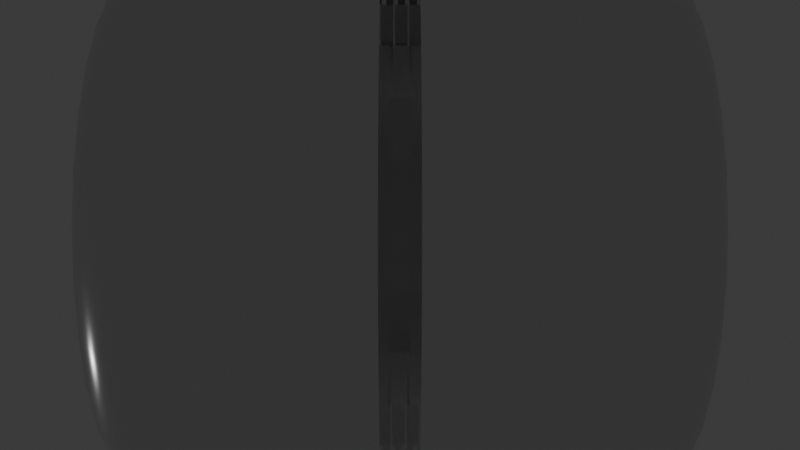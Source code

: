 # Source: enemy_bigcylinder.blend  (saved by Blender 4.0.36; exported with 4.5.12 LTS)
import bpy
from mathutils import Matrix  # noqa: F401  (used for matrix-valued properties, if any)

bpy.ops.wm.read_factory_settings(use_empty=True)
scene = bpy.context.scene
scene.name = 'Scene'

# ---- collections
col_collection = bpy.data.collections.new('Collection'); scene.collection.children.link(col_collection)

# ---- materials (node trees are filled in below, after node groups)
mat_metal = bpy.data.materials.new('Metal')
mat_metal.use_transparent_shadow = False

# ---- material node trees
mat_metal.use_nodes = True; mat_metal.node_tree.nodes.clear()
_N = mat_metal.node_tree.nodes; _L = mat_metal.node_tree.links
n0 = _N.new('ShaderNodeBsdfPrincipled'); n0.name = 'Principled BSDF'; n0.location = (10, 300)
n0.inputs[1].default_value = 1.0
n0.inputs[2].default_value = 0.248
n0.inputs[3].default_value = 1.45
n1 = _N.new('ShaderNodeOutputMaterial'); n1.name = 'Material Output'; n1.location = (300, 300)
_L.new(n0.outputs[0], n1.inputs[0])
n1.is_active_output = True

# ---- world
world_world = bpy.data.worlds.new('World'); scene.world = world_world
world_world.use_nodes = True; world_world.node_tree.nodes.clear()
_N = world_world.node_tree.nodes; _L = world_world.node_tree.links
n0 = _N.new('ShaderNodeOutputWorld'); n0.name = 'World Output'; n0.location = (300, 300)
n1 = _N.new('ShaderNodeBackground'); n1.name = 'Background'; n1.location = (10, 300)
n1.inputs[0].default_value = (0.05088, 0.05088, 0.05088, 1.0)
_L.new(n1.outputs[0], n0.inputs[0])
n0.is_active_output = True
world_world.color = (0.05088, 0.05088, 0.05088)
world_world.use_sun_shadow = False
world_world.sun_shadow_jitter_overblur = 0.0

# ---- cameras
cam_camera = bpy.data.cameras.new('Camera')
cam_camera.clip_end = 100.0
cam_camera.ortho_scale = 7.314

# ---- lights
light_light = bpy.data.lights.new('Light', 'POINT')
light_light.transmission_factor = 0.0
light_light.use_soft_falloff = False
light_light.energy = 1000.0
light_light.shadow_soft_size = 0.1
light_light.shadow_maximum_resolution = 0.006
light_light.use_absolute_resolution = True

# ---- meshes
me_cylinder = bpy.data.meshes.new('Cylinder')
me_cylinder.from_pydata([(-0.3827, 0.9239, -0.06537), (-0.5556, 0.8315, -0.06537), (-0.7071, 0.7071, -0.06537), (-0.8315, 0.5556, -0.06537), (-0.9239, 0.3827, -0.06537), (-0.9808, 0.1951, -0.06537), (-1.0, 0.0, -0.06537), (-0.9808, -0.1951, -0.06537), (-0.9239, -0.3827, -0.06537), (-0.8315, -0.5556, -0.06537), (-0.7071, -0.7071, -0.06537), (-0.5556, -0.8315, -0.06537), (-0.3827, -0.9239, -0.06537), (-0.1951, -0.9808, -0.06537), (0.0, -1.0, -0.06537), (0.1951, -0.9808, -0.06537), (0.3827, -0.9239, -0.06537), (0.5556, -0.8315, -0.06537), (0.7071, -0.7071, -0.06537), (0.8315, -0.5556, -0.06537), (0.9239, -0.3827, -0.06537), (0.9808, -0.1951, -0.06537), (1.0, 0.0, -0.06537), (0.9808, 0.1951, -0.06537), (0.9239, 0.3827, -0.06537), (0.8315, 0.5556, -0.06537), (0.7071, 0.7071, -0.06537), (0.5556, 0.8315, -0.06537), (0.3827, 0.9239, -0.06537), (-0.1951, 0.9808, -0.06537), (0.1951, 0.9808, -0.06537), (0.0, 1.0, -0.06537), (1.863e-09, 0.8686, 1.0), (0.0, 1.0, 0.8693), (1.513e-09, 0.8943, 0.9975), (1.164e-09, 0.9189, 0.99), (9.313e-10, 0.9416, 0.978), (4.657e-10, 0.9615, 0.9617), (2.328e-10, 0.9779, 0.9419), (2.328e-10, 0.99, 0.9193), (0.0, 0.9975, 0.8948), (0.1695, 0.8519, 1.0), (0.1951, 0.9808, 0.8693), (0.1745, 0.8771, 0.9975), (0.1793, 0.9013, 0.99), (0.1837, 0.9235, 0.978), (0.1876, 0.943, 0.9617), (0.1908, 0.9591, 0.9419), (0.1931, 0.971, 0.9193), (0.1946, 0.9783, 0.8948), (0.3324, 0.8025, 1.0), (0.3827, 0.9239, 0.8693), (0.3422, 0.8262, 0.9975), (0.3517, 0.849, 0.99), (0.3603, 0.8699, 0.978), (0.368, 0.8883, 0.9617), (0.3742, 0.9034, 0.9419), (0.3789, 0.9146, 0.9193), (0.3817, 0.9215, 0.8948), (0.4826, 0.7222, 1.0), (0.5556, 0.8315, 0.8693), (0.4968, 0.7436, 0.9975), (0.5105, 0.764, 0.99), (0.5231, 0.7829, 0.978), (0.5342, 0.7995, 0.9617), (0.5433, 0.8131, 0.9419), (0.55, 0.8232, 0.9193), (0.5542, 0.8294, 0.8948), (0.6142, 0.6142, 1.0), (0.7071, 0.7071, 0.8693), (0.6323, 0.6323, 0.9975), (0.6498, 0.6498, 0.99), (0.6658, 0.6658, 0.978), (0.6799, 0.6799, 0.9617), (0.6915, 0.6915, 0.9419), (0.7, 0.7, 0.9193), (0.7053, 0.7053, 0.8948), (0.7222, 0.4826, 1.0), (0.8315, 0.5556, 0.8693), (0.7436, 0.4968, 0.9975), (0.764, 0.5105, 0.99), (0.7829, 0.5231, 0.978), (0.7995, 0.5342, 0.9617), (0.8131, 0.5433, 0.9419), (0.8232, 0.55, 0.9193), (0.8294, 0.5542, 0.8948), (0.8025, 0.3324, 1.0), (0.9239, 0.3827, 0.8693), (0.8262, 0.3422, 0.9975), (0.849, 0.3517, 0.99), (0.8699, 0.3603, 0.978), (0.8883, 0.368, 0.9617), (0.9034, 0.3742, 0.9419), (0.9146, 0.3789, 0.9193), (0.9215, 0.3817, 0.8948), (0.8519, 0.1695, 1.0), (0.9808, 0.1951, 0.8693), (0.8771, 0.1745, 0.9975), (0.9013, 0.1793, 0.99), (0.9235, 0.1837, 0.978), (0.943, 0.1876, 0.9617), (0.9591, 0.1908, 0.9419), (0.971, 0.1931, 0.9193), (0.9783, 0.1946, 0.8948), (0.8686, -1.863e-09, 1.0), (1.0, 0.0, 0.8693), (0.8943, -1.513e-09, 0.9975), (0.9189, -1.164e-09, 0.99), (0.9416, -9.313e-10, 0.978), (0.9615, -4.657e-10, 0.9617), (0.9779, -2.328e-10, 0.9419), (0.99, -2.328e-10, 0.9193), (0.9975, 0.0, 0.8948), (0.8519, -0.1695, 1.0), (0.9808, -0.1951, 0.8693), (0.8771, -0.1745, 0.9975), (0.9013, -0.1793, 0.99), (0.9235, -0.1837, 0.978), (0.943, -0.1876, 0.9617), (0.9591, -0.1908, 0.9419), (0.971, -0.1931, 0.9193), (0.9783, -0.1946, 0.8948), (0.8025, -0.3324, 1.0), (0.9239, -0.3827, 0.8693), (0.8262, -0.3422, 0.9975), (0.849, -0.3517, 0.99), (0.8699, -0.3603, 0.978), (0.8883, -0.368, 0.9617), (0.9034, -0.3742, 0.9419), (0.9146, -0.3789, 0.9193), (0.9215, -0.3817, 0.8948), (0.7222, -0.4826, 1.0), (0.8315, -0.5556, 0.8693), (0.7436, -0.4968, 0.9975), (0.764, -0.5105, 0.99), (0.7829, -0.5231, 0.978), (0.7995, -0.5342, 0.9617), (0.8131, -0.5433, 0.9419), (0.8232, -0.55, 0.9193), (0.8294, -0.5542, 0.8948), (0.6142, -0.6142, 1.0), (0.7071, -0.7071, 0.8693), (0.6323, -0.6323, 0.9975), (0.6498, -0.6498, 0.99), (0.6658, -0.6658, 0.978), (0.6799, -0.6799, 0.9617), (0.6915, -0.6915, 0.9419), (0.7, -0.7, 0.9193), (0.7053, -0.7053, 0.8948), (0.4826, -0.7222, 1.0), (0.5556, -0.8315, 0.8693), (0.4968, -0.7436, 0.9975), (0.5105, -0.764, 0.99), (0.5231, -0.7829, 0.978), (0.5342, -0.7995, 0.9617), (0.5433, -0.8131, 0.9419), (0.55, -0.8232, 0.9193), (0.5542, -0.8294, 0.8948), (0.3324, -0.8025, 1.0), (0.3827, -0.9239, 0.8693), (0.3422, -0.8262, 0.9975), (0.3517, -0.849, 0.99), (0.3603, -0.8699, 0.978), (0.368, -0.8883, 0.9617), (0.3742, -0.9034, 0.9419), (0.3789, -0.9146, 0.9193), (0.3817, -0.9215, 0.8948), (0.1695, -0.8519, 1.0), (0.1951, -0.9808, 0.8693), (0.1745, -0.8771, 0.9975), (0.1793, -0.9013, 0.99), (0.1837, -0.9235, 0.978), (0.1876, -0.943, 0.9617), (0.1908, -0.9591, 0.9419), (0.1931, -0.971, 0.9193), (0.1946, -0.9783, 0.8948), (-1.863e-09, -0.8686, 1.0), (0.0, -1.0, 0.8693), (-1.513e-09, -0.8943, 0.9975), (-1.164e-09, -0.9189, 0.99), (-9.313e-10, -0.9416, 0.978), (-4.657e-10, -0.9615, 0.9617), (-2.328e-10, -0.9779, 0.9419), (-2.328e-10, -0.99, 0.9193), (0.0, -0.9975, 0.8948), (-0.1695, -0.8519, 1.0), (-0.1951, -0.9808, 0.8693), (-0.1745, -0.8771, 0.9975), (-0.1793, -0.9013, 0.99), (-0.1837, -0.9235, 0.978), (-0.1876, -0.943, 0.9617), (-0.1908, -0.9591, 0.9419), (-0.1931, -0.971, 0.9193), (-0.1946, -0.9783, 0.8948), (-0.3324, -0.8025, 1.0), (-0.3827, -0.9239, 0.8693), (-0.3422, -0.8262, 0.9975), (-0.3517, -0.849, 0.99), (-0.3603, -0.8699, 0.978), (-0.368, -0.8883, 0.9617), (-0.3742, -0.9034, 0.9419), (-0.3789, -0.9146, 0.9193), (-0.3817, -0.9215, 0.8948), (-0.4826, -0.7222, 1.0), (-0.5556, -0.8315, 0.8693), (-0.4968, -0.7436, 0.9975), (-0.5105, -0.764, 0.99), (-0.5231, -0.7829, 0.978), (-0.5342, -0.7995, 0.9617), (-0.5433, -0.8131, 0.9419), (-0.55, -0.8232, 0.9193), (-0.5542, -0.8294, 0.8948), (-0.6142, -0.6142, 1.0), (-0.7071, -0.7071, 0.8693), (-0.6323, -0.6323, 0.9975), (-0.6498, -0.6498, 0.99), (-0.6658, -0.6658, 0.978), (-0.6799, -0.6799, 0.9617), (-0.6915, -0.6915, 0.9419), (-0.7, -0.7, 0.9193), (-0.7053, -0.7053, 0.8948), (-0.7222, -0.4826, 1.0), (-0.8315, -0.5556, 0.8693), (-0.7436, -0.4968, 0.9975), (-0.764, -0.5105, 0.99), (-0.7829, -0.5231, 0.978), (-0.7995, -0.5342, 0.9617), (-0.8131, -0.5433, 0.9419), (-0.8232, -0.55, 0.9193), (-0.8294, -0.5542, 0.8948), (-0.8025, -0.3324, 1.0), (-0.9239, -0.3827, 0.8693), (-0.8262, -0.3422, 0.9975), (-0.849, -0.3517, 0.99), (-0.8699, -0.3603, 0.978), (-0.8883, -0.368, 0.9617), (-0.9034, -0.3742, 0.9419), (-0.9146, -0.3789, 0.9193), (-0.9215, -0.3817, 0.8948), (-0.8519, -0.1695, 1.0), (-0.9808, -0.1951, 0.8693), (-0.8771, -0.1745, 0.9975), (-0.9013, -0.1793, 0.99), (-0.9235, -0.1837, 0.978), (-0.943, -0.1876, 0.9617), (-0.9591, -0.1908, 0.9419), (-0.971, -0.1931, 0.9193), (-0.9783, -0.1946, 0.8948), (-0.8686, 1.863e-09, 1.0), (-1.0, 0.0, 0.8693), (-0.8943, 1.513e-09, 0.9975), (-0.9189, 1.164e-09, 0.99), (-0.9416, 9.313e-10, 0.978), (-0.9615, 4.657e-10, 0.9617), (-0.9779, 2.328e-10, 0.9419), (-0.99, 2.328e-10, 0.9193), (-0.9975, 0.0, 0.8948), (-0.8519, 0.1695, 1.0), (-0.9808, 0.1951, 0.8693), (-0.8771, 0.1745, 0.9975), (-0.9013, 0.1793, 0.99), (-0.9235, 0.1837, 0.978), (-0.943, 0.1876, 0.9617), (-0.9591, 0.1908, 0.9419), (-0.971, 0.1931, 0.9193), (-0.9783, 0.1946, 0.8948), (-0.8025, 0.3324, 1.0), (-0.9239, 0.3827, 0.8693), (-0.8262, 0.3422, 0.9975), (-0.849, 0.3517, 0.99), (-0.8699, 0.3603, 0.978), (-0.8883, 0.368, 0.9617), (-0.9034, 0.3742, 0.9419), (-0.9146, 0.3789, 0.9193), (-0.9215, 0.3817, 0.8948), (-0.7222, 0.4826, 1.0), (-0.8315, 0.5556, 0.8693), (-0.7436, 0.4968, 0.9975), (-0.764, 0.5105, 0.99), (-0.7829, 0.5231, 0.978), (-0.7995, 0.5342, 0.9617), (-0.8131, 0.5433, 0.9419), (-0.8232, 0.55, 0.9193), (-0.8294, 0.5542, 0.8948), (-0.6142, 0.6142, 1.0), (-0.7071, 0.7071, 0.8693), (-0.6323, 0.6323, 0.9975), (-0.6498, 0.6498, 0.99), (-0.6658, 0.6658, 0.978), (-0.6799, 0.6799, 0.9617), (-0.6915, 0.6915, 0.9419), (-0.7, 0.7, 0.9193), (-0.7053, 0.7053, 0.8948), (-0.4826, 0.7222, 1.0), (-0.5556, 0.8315, 0.8693), (-0.4968, 0.7436, 0.9975), (-0.5105, 0.764, 0.99), (-0.5231, 0.7829, 0.978), (-0.5342, 0.7995, 0.9617), (-0.5433, 0.8131, 0.9419), (-0.55, 0.8232, 0.9193), (-0.5542, 0.8294, 0.8948), (-0.3324, 0.8025, 1.0), (-0.3827, 0.9239, 0.8693), (-0.3422, 0.8262, 0.9975), (-0.3517, 0.849, 0.99), (-0.3603, 0.8699, 0.978), (-0.368, 0.8883, 0.9617), (-0.3742, 0.9034, 0.9419), (-0.3789, 0.9146, 0.9193), (-0.3817, 0.9215, 0.8948), (-0.1695, 0.8519, 1.0), (-0.1951, 0.9808, 0.8693), (-0.1745, 0.8771, 0.9975), (-0.1793, 0.9013, 0.99), (-0.1837, 0.9235, 0.978), (-0.1876, 0.943, 0.9617), (-0.1908, 0.9591, 0.9419), (-0.1931, 0.971, 0.9193), (-0.1946, 0.9783, 0.8948), (-0.3827, 0.9239, 0.8538), (-0.5556, 0.8315, 0.8538), (-0.7071, 0.7071, 0.8538), (-0.8315, 0.5556, 0.8538), (-0.9239, 0.3827, 0.8538), (-0.9808, 0.1951, 0.8538), (-1.0, 0.0, 0.8538), (-0.9808, -0.1951, 0.8538), (-0.9239, -0.3827, 0.8538), (-0.8315, -0.5556, 0.8538), (-0.7071, -0.7071, 0.8538), (-0.5556, -0.8315, 0.8538), (-0.3827, -0.9239, 0.8538), (-0.1951, -0.9808, 0.8538), (0.0, -1.0, 0.8538), (0.1951, -0.9808, 0.8538), (0.3827, -0.9239, 0.8538), (0.5556, -0.8315, 0.8538), (0.7071, -0.7071, 0.8538), (0.8315, -0.5556, 0.8538), (0.9239, -0.3827, 0.8538), (0.9808, -0.1951, 0.8538), (1.0, 0.0, 0.8538), (0.9808, 0.1951, 0.8538), (0.9239, 0.3827, 0.8538), (0.8315, 0.5556, 0.8538), (0.7071, 0.7071, 0.8538), (0.5556, 0.8315, 0.8538), (0.3827, 0.9239, 0.8538), (0.1951, 0.9808, 0.8538), (0.0, 1.0, 0.8538), (-0.1951, 0.9808, 0.8538)], [], [(351, 312, 33, 350), (348, 51, 60, 347), (347, 60, 69, 346), (346, 69, 78, 345), (345, 78, 87, 344), (344, 87, 96, 343), (343, 96, 105, 342), (342, 105, 114, 341), (341, 114, 123, 340), (340, 123, 132, 339), (339, 132, 141, 338), (338, 141, 150, 337), (337, 150, 159, 336), (336, 159, 168, 335), (335, 168, 177, 334), (334, 177, 186, 333), (333, 186, 195, 332), (332, 195, 204, 331), (331, 204, 213, 330), (330, 213, 222, 329), (329, 222, 231, 328), (328, 231, 240, 327), (327, 240, 249, 326), (326, 249, 258, 325), (325, 258, 267, 324), (324, 267, 276, 323), (323, 276, 285, 322), (322, 285, 294, 321), (321, 294, 303, 320), (320, 303, 312, 351), (350, 33, 42, 349), (349, 42, 51, 348), (42, 33, 40, 49), (49, 40, 39, 48), (48, 39, 38, 47), (47, 38, 37, 46), (46, 37, 36, 45), (45, 36, 35, 44), (44, 35, 34, 43), (43, 34, 32, 41), (51, 42, 49, 58), (58, 49, 48, 57), (57, 48, 47, 56), (56, 47, 46, 55), (55, 46, 45, 54), (54, 45, 44, 53), (53, 44, 43, 52), (52, 43, 41, 50), (60, 51, 58, 67), (67, 58, 57, 66), (66, 57, 56, 65), (65, 56, 55, 64), (64, 55, 54, 63), (63, 54, 53, 62), (62, 53, 52, 61), (61, 52, 50, 59), (69, 60, 67, 76), (76, 67, 66, 75), (75, 66, 65, 74), (74, 65, 64, 73), (73, 64, 63, 72), (72, 63, 62, 71), (71, 62, 61, 70), (70, 61, 59, 68), (78, 69, 76, 85), (85, 76, 75, 84), (84, 75, 74, 83), (83, 74, 73, 82), (82, 73, 72, 81), (81, 72, 71, 80), (80, 71, 70, 79), (79, 70, 68, 77), (87, 78, 85, 94), (94, 85, 84, 93), (93, 84, 83, 92), (92, 83, 82, 91), (91, 82, 81, 90), (90, 81, 80, 89), (89, 80, 79, 88), (88, 79, 77, 86), (96, 87, 94, 103), (103, 94, 93, 102), (102, 93, 92, 101), (101, 92, 91, 100), (100, 91, 90, 99), (99, 90, 89, 98), (98, 89, 88, 97), (97, 88, 86, 95), (105, 96, 103, 112), (112, 103, 102, 111), (111, 102, 101, 110), (110, 101, 100, 109), (109, 100, 99, 108), (108, 99, 98, 107), (107, 98, 97, 106), (106, 97, 95, 104), (114, 105, 112, 121), (121, 112, 111, 120), (120, 111, 110, 119), (119, 110, 109, 118), (118, 109, 108, 117), (117, 108, 107, 116), (116, 107, 106, 115), (115, 106, 104, 113), (123, 114, 121, 130), (130, 121, 120, 129), (129, 120, 119, 128), (128, 119, 118, 127), (127, 118, 117, 126), (126, 117, 116, 125), (125, 116, 115, 124), (124, 115, 113, 122), (132, 123, 130, 139), (139, 130, 129, 138), (138, 129, 128, 137), (137, 128, 127, 136), (136, 127, 126, 135), (135, 126, 125, 134), (134, 125, 124, 133), (133, 124, 122, 131), (141, 132, 139, 148), (148, 139, 138, 147), (147, 138, 137, 146), (146, 137, 136, 145), (145, 136, 135, 144), (144, 135, 134, 143), (143, 134, 133, 142), (142, 133, 131, 140), (150, 141, 148, 157), (157, 148, 147, 156), (156, 147, 146, 155), (155, 146, 145, 154), (154, 145, 144, 153), (153, 144, 143, 152), (152, 143, 142, 151), (151, 142, 140, 149), (159, 150, 157, 166), (166, 157, 156, 165), (165, 156, 155, 164), (164, 155, 154, 163), (163, 154, 153, 162), (162, 153, 152, 161), (161, 152, 151, 160), (160, 151, 149, 158), (168, 159, 166, 175), (175, 166, 165, 174), (174, 165, 164, 173), (173, 164, 163, 172), (172, 163, 162, 171), (171, 162, 161, 170), (170, 161, 160, 169), (169, 160, 158, 167), (177, 168, 175, 184), (184, 175, 174, 183), (183, 174, 173, 182), (182, 173, 172, 181), (181, 172, 171, 180), (180, 171, 170, 179), (179, 170, 169, 178), (178, 169, 167, 176), (186, 177, 184, 193), (193, 184, 183, 192), (192, 183, 182, 191), (191, 182, 181, 190), (190, 181, 180, 189), (189, 180, 179, 188), (188, 179, 178, 187), (187, 178, 176, 185), (195, 186, 193, 202), (202, 193, 192, 201), (201, 192, 191, 200), (200, 191, 190, 199), (199, 190, 189, 198), (198, 189, 188, 197), (197, 188, 187, 196), (196, 187, 185, 194), (204, 195, 202, 211), (211, 202, 201, 210), (210, 201, 200, 209), (209, 200, 199, 208), (208, 199, 198, 207), (207, 198, 197, 206), (206, 197, 196, 205), (205, 196, 194, 203), (213, 204, 211, 220), (220, 211, 210, 219), (219, 210, 209, 218), (218, 209, 208, 217), (217, 208, 207, 216), (216, 207, 206, 215), (215, 206, 205, 214), (214, 205, 203, 212), (222, 213, 220, 229), (229, 220, 219, 228), (228, 219, 218, 227), (227, 218, 217, 226), (226, 217, 216, 225), (225, 216, 215, 224), (224, 215, 214, 223), (223, 214, 212, 221), (231, 222, 229, 238), (238, 229, 228, 237), (237, 228, 227, 236), (236, 227, 226, 235), (235, 226, 225, 234), (234, 225, 224, 233), (233, 224, 223, 232), (232, 223, 221, 230), (240, 231, 238, 247), (247, 238, 237, 246), (246, 237, 236, 245), (245, 236, 235, 244), (244, 235, 234, 243), (243, 234, 233, 242), (242, 233, 232, 241), (241, 232, 230, 239), (249, 240, 247, 256), (256, 247, 246, 255), (255, 246, 245, 254), (254, 245, 244, 253), (253, 244, 243, 252), (252, 243, 242, 251), (251, 242, 241, 250), (250, 241, 239, 248), (258, 249, 256, 265), (265, 256, 255, 264), (264, 255, 254, 263), (263, 254, 253, 262), (262, 253, 252, 261), (261, 252, 251, 260), (260, 251, 250, 259), (259, 250, 248, 257), (267, 258, 265, 274), (274, 265, 264, 273), (273, 264, 263, 272), (272, 263, 262, 271), (271, 262, 261, 270), (270, 261, 260, 269), (269, 260, 259, 268), (268, 259, 257, 266), (276, 267, 274, 283), (283, 274, 273, 282), (282, 273, 272, 281), (281, 272, 271, 280), (280, 271, 270, 279), (279, 270, 269, 278), (278, 269, 268, 277), (277, 268, 266, 275), (285, 276, 283, 292), (292, 283, 282, 291), (291, 282, 281, 290), (290, 281, 280, 289), (289, 280, 279, 288), (288, 279, 278, 287), (287, 278, 277, 286), (286, 277, 275, 284), (294, 285, 292, 301), (301, 292, 291, 300), (300, 291, 290, 299), (299, 290, 289, 298), (298, 289, 288, 297), (297, 288, 287, 296), (296, 287, 286, 295), (295, 286, 284, 293), (303, 294, 301, 310), (310, 301, 300, 309), (309, 300, 299, 308), (308, 299, 298, 307), (307, 298, 297, 306), (306, 297, 296, 305), (305, 296, 295, 304), (304, 295, 293, 302), (312, 303, 310, 319), (319, 310, 309, 318), (318, 309, 308, 317), (317, 308, 307, 316), (316, 307, 306, 315), (315, 306, 305, 314), (314, 305, 304, 313), (313, 304, 302, 311), (33, 312, 319, 40), (40, 319, 318, 39), (39, 318, 317, 38), (38, 317, 316, 37), (37, 316, 315, 36), (36, 315, 314, 35), (35, 314, 313, 34), (34, 313, 311, 32), (41, 32, 311, 302, 293, 284, 275, 266, 257, 248, 239, 230, 221, 212, 203, 194, 185, 176, 167, 158, 149, 140, 131, 122, 113, 104, 95, 86, 77, 68, 59, 50), (30, 349, 348, 28), (31, 350, 349, 30), (0, 320, 351, 29), (1, 321, 320, 0), (2, 322, 321, 1), (3, 323, 322, 2), (4, 324, 323, 3), (5, 325, 324, 4), (6, 326, 325, 5), (7, 327, 326, 6), (8, 328, 327, 7), (9, 329, 328, 8), (10, 330, 329, 9), (11, 331, 330, 10), (12, 332, 331, 11), (13, 333, 332, 12), (14, 334, 333, 13), (15, 335, 334, 14), (16, 336, 335, 15), (17, 337, 336, 16), (18, 338, 337, 17), (19, 339, 338, 18), (20, 340, 339, 19), (21, 341, 340, 20), (22, 342, 341, 21), (23, 343, 342, 22), (24, 344, 343, 23), (25, 345, 344, 24), (26, 346, 345, 25), (27, 347, 346, 26), (28, 348, 347, 27), (29, 351, 350, 31)])
me_cylinder.polygons.foreach_set('use_smooth', [True] * 321)
_uv = me_cylinder.uv_layers.new(name='UVMap')
_uv.uv.foreach_set('vector', [0.03125, 0.9635, 0.03125, 0.9673, 0.0, 0.9673, 0.0, 0.9635, 0.9375, 0.9635, 0.9375, 0.9673, 0.9062, 0.9673, 0.9062, 0.9635, 0.9062, 0.9635, 0.9062, 0.9673, 0.875, 0.9673, 0.875, 0.9635, 0.875, 0.9635, 0.875, 0.9673, 0.8438, 0.9673, 0.8438, 0.9635, 0.8438, 0.9635, 0.8438, 0.9673, 0.8125, 0.9673, 0.8125, 0.9635, 0.8125, 0.9635, 0.8125, 0.9673, 0.7812, 0.9673, 0.7812, 0.9635, 0.7812, 0.9635, 0.7812, 0.9673, 0.75, 0.9673, 0.75, 0.9635, 0.75, 0.9635, 0.75, 0.9673, 0.7188, 0.9673, 0.7188, 0.9635, 0.7188, 0.9635, 0.7188, 0.9673, 0.6875, 0.9673, 0.6875, 0.9635, 0.6875, 0.9635, 0.6875, 0.9673, 0.6562, 0.9673, 0.6562, 0.9635, 0.6562, 0.9635, 0.6562, 0.9673, 0.625, 0.9673, 0.625, 0.9635, 0.625, 0.9635, 0.625, 0.9673, 0.5938, 0.9673, 0.5938, 0.9635, 0.5938, 0.9635, 0.5938, 0.9673, 0.5625, 0.9673, 0.5625, 0.9635, 0.5625, 0.9635, 0.5625, 0.9673, 0.5312, 0.9673, 0.5312, 0.9635, 0.5312, 0.9635, 0.5312, 0.9673, 0.5, 0.9673, 0.5, 0.9635, 0.5, 0.9635, 0.5, 0.9673, 0.4688, 0.9673, 0.4688, 0.9635, 0.4688, 0.9635, 0.4688, 0.9673, 0.4375, 0.9673, 0.4375, 0.9635, 0.4375, 0.9635, 0.4375, 0.9673, 0.4062, 0.9673, 0.4062, 0.9635, 0.4062, 0.9635, 0.4062, 0.9673, 0.375, 0.9673, 0.375, 0.9635, 0.375, 0.9635, 0.375, 0.9673, 0.3438, 0.9673, 0.3438, 0.9635, 0.3438, 0.9635, 0.3438, 0.9673, 0.3125, 0.9673, 0.3125, 0.9635, 0.3125, 0.9635, 0.3125, 0.9673, 0.2812, 0.9673, 0.2812, 0.9635, 0.2812, 0.9635, 0.2812, 0.9673, 0.25, 0.9673, 0.25, 0.9635, 0.25, 0.9635, 0.25, 0.9673, 0.2188, 0.9673, 0.2188, 0.9635, 0.2188, 0.9635, 0.2188, 0.9673, 0.1875, 0.9673, 0.1875, 0.9635, 0.1875, 0.9635, 0.1875, 0.9673, 0.1562, 0.9673, 0.1562, 0.9635, 0.1562, 0.9635, 0.1562, 0.9673, 0.125, 0.9673, 0.125, 0.9635, 0.125, 0.9635, 0.125, 0.9673, 0.09375, 0.9673, 0.09375, 0.9635, 0.09375, 0.9635, 0.09375, 0.9673, 0.0625, 0.9673, 0.0625, 0.9635, 0.0625, 0.9635, 0.0625, 0.9673, 0.03125, 0.9673, 0.03125, 0.9635, 1.0, 0.9635, 1.0, 0.9673, 0.9688, 0.9673, 0.9688, 0.9635, 0.9688, 0.9635, 0.9688, 0.9673, 0.9375, 0.9673, 0.9375, 0.9635, 0.9688, 0.9673, 1.0, 0.9673, 1.0, 0.9737, 0.9688, 0.9737, 0.9688, 0.9737, 1.0, 0.9737, 0.9998, 0.9798, 0.9689, 0.9798, 0.9689, 0.9798, 0.9998, 0.9798, 0.9997, 0.9855, 0.9691, 0.9855, 0.9691, 0.9855, 0.9997, 0.9855, 0.9994, 1.0, 0.9694, 1.0, 0.2959, 0.4855, 0.2509, 0.4899, 0.25, 0.476, 0.2941, 0.4716, 0.2941, 0.4716, 0.25, 0.476, 0.25, 0.4705, 0.293, 0.4663, 0.293, 0.4663, 0.25, 0.4705, 0.25, 0.4646, 0.2919, 0.4605, 0.2919, 0.4605, 0.25, 0.4646, 0.25, 0.4585, 0.2907, 0.4545, 0.9375, 0.9673, 0.9688, 0.9673, 0.9687, 0.9737, 0.9375, 0.9737, 0.9375, 0.9737, 0.9687, 0.9737, 0.9686, 0.9798, 0.9377, 0.9798, 0.9377, 0.9798, 0.9686, 0.9798, 0.9684, 0.9855, 0.9378, 0.9855, 0.9378, 0.9855, 0.9684, 0.9855, 0.9681, 1.0, 0.9381, 1.0, 0.341, 0.472, 0.2977, 0.4851, 0.2941, 0.4716, 0.3365, 0.4588, 0.3365, 0.4588, 0.2941, 0.4716, 0.293, 0.4663, 0.3344, 0.4538, 0.3344, 0.4538, 0.293, 0.4663, 0.2919, 0.4605, 0.3321, 0.4483, 0.3321, 0.4483, 0.2919, 0.4605, 0.2907, 0.4545, 0.3298, 0.4426, 0.9062, 0.9673, 0.9375, 0.9673, 0.9375, 0.9737, 0.9063, 0.9737, 0.9063, 0.9737, 0.9375, 0.9737, 0.9373, 0.9798, 0.9064, 0.9798, 0.9064, 0.9798, 0.9373, 0.9798, 0.9372, 0.9855, 0.9066, 0.9855, 0.9066, 0.9855, 0.9372, 0.9855, 0.9369, 1.0, 0.9069, 1.0, 0.3825, 0.45, 0.3426, 0.4713, 0.3365, 0.4588, 0.3756, 0.4379, 0.3756, 0.4379, 0.3365, 0.4588, 0.3344, 0.4538, 0.3725, 0.4334, 0.3725, 0.4334, 0.3344, 0.4538, 0.3321, 0.4483, 0.3692, 0.4285, 0.3692, 0.4285, 0.3321, 0.4483, 0.3298, 0.4426, 0.3658, 0.4233, 0.875, 0.9673, 0.9062, 0.9673, 0.9062, 0.9737, 0.875, 0.9737, 0.875, 0.9737, 0.9062, 0.9737, 0.9061, 0.9798, 0.8752, 0.9798, 0.8752, 0.9798, 0.9061, 0.9798, 0.9059, 0.9855, 0.8753, 0.9855, 0.8753, 0.9855, 0.9059, 0.9855, 0.9056, 1.0, 0.8756, 1.0, 0.419, 0.4203, 0.384, 0.449, 0.3756, 0.4379, 0.4098, 0.4098, 0.4098, 0.4098, 0.3756, 0.4379, 0.3725, 0.4334, 0.4059, 0.4059, 0.4059, 0.4059, 0.3725, 0.4334, 0.3692, 0.4285, 0.4018, 0.4018, 0.4018, 0.4018, 0.3692, 0.4285, 0.3658, 0.4233, 0.3974, 0.3974, 0.8438, 0.9673, 0.875, 0.9673, 0.875, 0.9737, 0.8438, 0.9737, 0.8438, 0.9737, 0.875, 0.9737, 0.8748, 0.9798, 0.8439, 0.9798, 0.8439, 0.9798, 0.8748, 0.9798, 0.8747, 0.9855, 0.8441, 0.9855, 0.8441, 0.9855, 0.8747, 0.9855, 0.8744, 1.0, 0.8444, 1.0, 0.449, 0.384, 0.4203, 0.419, 0.4098, 0.4098, 0.4379, 0.3756, 0.4379, 0.3756, 0.4098, 0.4098, 0.4059, 0.4059, 0.4334, 0.3725, 0.4334, 0.3725, 0.4059, 0.4059, 0.4018, 0.4018, 0.4285, 0.3692, 0.4285, 0.3692, 0.4018, 0.4018, 0.3974, 0.3974, 0.4233, 0.3658, 0.8125, 0.9673, 0.8438, 0.9673, 0.8437, 0.9737, 0.8125, 0.9737, 0.8125, 0.9737, 0.8437, 0.9737, 0.8436, 0.9798, 0.8127, 0.9798, 0.8127, 0.9798, 0.8436, 0.9798, 0.8434, 0.9855, 0.8128, 0.9855, 0.8128, 0.9855, 0.8434, 0.9855, 0.8431, 1.0, 0.8131, 1.0, 0.4713, 0.3426, 0.45, 0.3825, 0.4379, 0.3756, 0.4588, 0.3365, 0.4588, 0.3365, 0.4379, 0.3756, 0.4334, 0.3725, 0.4538, 0.3344, 0.4538, 0.3344, 0.4334, 0.3725, 0.4285, 0.3692, 0.4483, 0.3321, 0.4483, 0.3321, 0.4285, 0.3692, 0.4233, 0.3658, 0.4426, 0.3298, 0.7812, 0.9673, 0.8125, 0.9673, 0.8125, 0.9737, 0.7813, 0.9737, 0.7813, 0.9737, 0.8125, 0.9737, 0.8123, 0.9798, 0.7814, 0.9798, 0.7814, 0.9798, 0.8123, 0.9798, 0.8122, 0.9855, 0.7816, 0.9855, 0.7816, 0.9855, 0.8122, 0.9855, 0.8119, 1.0, 0.7819, 1.0, 0.4851, 0.2977, 0.472, 0.341, 0.4588, 0.3365, 0.4716, 0.2941, 0.4716, 0.2941, 0.4588, 0.3365, 0.4538, 0.3344, 0.4663, 0.293, 0.4663, 0.293, 0.4538, 0.3344, 0.4483, 0.3321, 0.4605, 0.2919, 0.4605, 0.2919, 0.4483, 0.3321, 0.4426, 0.3298, 0.4545, 0.2907, 0.75, 0.9673, 0.7812, 0.9673, 0.7812, 0.9737, 0.75, 0.9737, 0.75, 0.9737, 0.7812, 0.9737, 0.7811, 0.9798, 0.7502, 0.9798, 0.7502, 0.9798, 0.7811, 0.9798, 0.7809, 0.9855, 0.7503, 0.9855, 0.7503, 0.9855, 0.7809, 0.9855, 0.7806, 1.0, 0.7506, 1.0, 0.4899, 0.2509, 0.4855, 0.2959, 0.4716, 0.2941, 0.476, 0.25, 0.476, 0.25, 0.4716, 0.2941, 0.4663, 0.293, 0.4705, 0.25, 0.4705, 0.25, 0.4663, 0.293, 0.4605, 0.2919, 0.4646, 0.25, 0.4646, 0.25, 0.4605, 0.2919, 0.4545, 0.2907, 0.4585, 0.25, 0.7188, 0.9673, 0.75, 0.9673, 0.75, 0.9737, 0.7188, 0.9737, 0.7188, 0.9737, 0.75, 0.9737, 0.7498, 0.9798, 0.7189, 0.9798, 0.7189, 0.9798, 0.7498, 0.9798, 0.7497, 0.9855, 0.7191, 0.9855, 0.7191, 0.9855, 0.7497, 0.9855, 0.7494, 1.0, 0.7194, 1.0, 0.4855, 0.2041, 0.4899, 0.2491, 0.476, 0.25, 0.4716, 0.2059, 0.4716, 0.2059, 0.476, 0.25, 0.4705, 0.25, 0.4663, 0.207, 0.4663, 0.207, 0.4705, 0.25, 0.4646, 0.25, 0.4605, 0.2081, 0.4605, 0.2081, 0.4646, 0.25, 0.4585, 0.25, 0.4545, 0.2093, 0.6875, 0.9673, 0.7188, 0.9673, 0.7187, 0.9737, 0.6875, 0.9737, 0.6875, 0.9737, 0.7187, 0.9737, 0.7186, 0.9798, 0.6877, 0.9798, 0.6877, 0.9798, 0.7186, 0.9798, 0.7184, 0.9855, 0.6878, 0.9855, 0.6878, 0.9855, 0.7184, 0.9855, 0.7181, 1.0, 0.6881, 1.0, 0.472, 0.159, 0.4851, 0.2023, 0.4716, 0.2059, 0.4588, 0.1635, 0.4588, 0.1635, 0.4716, 0.2059, 0.4663, 0.207, 0.4538, 0.1656, 0.4538, 0.1656, 0.4663, 0.207, 0.4605, 0.2081, 0.4483, 0.1679, 0.4483, 0.1679, 0.4605, 0.2081, 0.4545, 0.2093, 0.4426, 0.1702, 0.6562, 0.9673, 0.6875, 0.9673, 0.6875, 0.9737, 0.6563, 0.9737, 0.6563, 0.9737, 0.6875, 0.9737, 0.6873, 0.9798, 0.6564, 0.9798, 0.6564, 0.9798, 0.6873, 0.9798, 0.6872, 0.9855, 0.6566, 0.9855, 0.6566, 0.9855, 0.6872, 0.9855, 0.6869, 1.0, 0.6569, 1.0, 0.45, 0.1175, 0.4713, 0.1574, 0.4588, 0.1635, 0.4379, 0.1244, 0.4379, 0.1244, 0.4588, 0.1635, 0.4538, 0.1656, 0.4334, 0.1275, 0.4334, 0.1275, 0.4538, 0.1656, 0.4483, 0.1679, 0.4285, 0.1308, 0.4285, 0.1308, 0.4483, 0.1679, 0.4426, 0.1702, 0.4233, 0.1342, 0.625, 0.9673, 0.6562, 0.9673, 0.6562, 0.9737, 0.625, 0.9737, 0.625, 0.9737, 0.6562, 0.9737, 0.6561, 0.9798, 0.6252, 0.9798, 0.6252, 0.9798, 0.6561, 0.9798, 0.6559, 0.9855, 0.6253, 0.9855, 0.6253, 0.9855, 0.6559, 0.9855, 0.6556, 1.0, 0.6256, 1.0, 0.4203, 0.08099, 0.449, 0.116, 0.4379, 0.1244, 0.4098, 0.0902, 0.4098, 0.0902, 0.4379, 0.1244, 0.4334, 0.1275, 0.4059, 0.09406, 0.4059, 0.09406, 0.4334, 0.1275, 0.4285, 0.1308, 0.4018, 0.09824, 0.4018, 0.09824, 0.4285, 0.1308, 0.4233, 0.1342, 0.3974, 0.1026, 0.5938, 0.9673, 0.625, 0.9673, 0.625, 0.9737, 0.5938, 0.9737, 0.5938, 0.9737, 0.625, 0.9737, 0.6248, 0.9798, 0.5939, 0.9798, 0.5939, 0.9798, 0.6248, 0.9798, 0.6247, 0.9855, 0.5941, 0.9855, 0.5941, 0.9855, 0.6247, 0.9855, 0.6244, 1.0, 0.5944, 1.0, 0.384, 0.05102, 0.419, 0.07972, 0.4098, 0.0902, 0.3756, 0.0621, 0.3756, 0.0621, 0.4098, 0.0902, 0.4059, 0.09406, 0.3725, 0.06663, 0.3725, 0.06663, 0.4059, 0.09406, 0.4018, 0.09824, 0.3692, 0.07155, 0.3692, 0.07155, 0.4018, 0.09824, 0.3974, 0.1026, 0.3658, 0.07666, 0.5625, 0.9673, 0.5938, 0.9673, 0.5937, 0.9737, 0.5625, 0.9737, 0.5625, 0.9737, 0.5937, 0.9737, 0.5936, 0.9798, 0.5627, 0.9798, 0.5627, 0.9798, 0.5936, 0.9798, 0.5934, 0.9855, 0.5628, 0.9855, 0.5628, 0.9855, 0.5934, 0.9855, 0.5931, 1.0, 0.5631, 1.0, 0.3426, 0.0287, 0.3825, 0.05002, 0.3756, 0.0621, 0.3365, 0.04121, 0.3365, 0.04121, 0.3756, 0.0621, 0.3725, 0.06663, 0.3344, 0.04625, 0.3344, 0.04625, 0.3725, 0.06663, 0.3692, 0.07155, 0.3321, 0.05171, 0.3321, 0.05171, 0.3692, 0.07155, 0.3658, 0.07666, 0.3298, 0.0574, 0.5312, 0.9673, 0.5625, 0.9673, 0.5625, 0.9737, 0.5313, 0.9737, 0.5313, 0.9737, 0.5625, 0.9737, 0.5623, 0.9798, 0.5314, 0.9798, 0.5314, 0.9798, 0.5623, 0.9798, 0.5622, 0.9855, 0.5316, 0.9855, 0.5316, 0.9855, 0.5622, 0.9855, 0.5619, 1.0, 0.5319, 1.0, 0.2977, 0.01487, 0.341, 0.02801, 0.3365, 0.04121, 0.2941, 0.02835, 0.2941, 0.02835, 0.3365, 0.04121, 0.3344, 0.04625, 0.293, 0.0337, 0.293, 0.0337, 0.3344, 0.04625, 0.3321, 0.05171, 0.2919, 0.0395, 0.2919, 0.0395, 0.3321, 0.05171, 0.3298, 0.0574, 0.2907, 0.04553, 0.5, 0.9673, 0.5312, 0.9673, 0.5312, 0.9737, 0.5, 0.9737, 0.5, 0.9737, 0.5312, 0.9737, 0.5311, 0.9798, 0.5002, 0.9798, 0.5002, 0.9798, 0.5311, 0.9798, 0.5309, 0.9855, 0.5003, 0.9855, 0.5003, 0.9855, 0.5309, 0.9855, 0.5306, 1.0, 0.5006, 1.0, 0.2509, 0.01009, 0.2959, 0.01452, 0.2941, 0.02835, 0.25, 0.02401, 0.25, 0.02401, 0.2941, 0.02835, 0.293, 0.0337, 0.25, 0.02946, 0.25, 0.02946, 0.293, 0.0337, 0.2919, 0.0395, 0.25, 0.03538, 0.25, 0.03538, 0.2919, 0.0395, 0.2907, 0.04553, 0.25, 0.04153, 0.4688, 0.9673, 0.5, 0.9673, 0.5, 0.9737, 0.4688, 0.9737, 0.4688, 0.9737, 0.5, 0.9737, 0.4998, 0.9798, 0.4689, 0.9798, 0.4689, 0.9798, 0.4998, 0.9798, 0.4997, 0.9855, 0.4691, 0.9855, 0.4691, 0.9855, 0.4997, 0.9855, 0.4994, 1.0, 0.4694, 1.0, 0.2041, 0.01452, 0.2491, 0.01009, 0.25, 0.02401, 0.2059, 0.02835, 0.2059, 0.02835, 0.25, 0.02401, 0.25, 0.02946, 0.207, 0.0337, 0.207, 0.0337, 0.25, 0.02946, 0.25, 0.03538, 0.2081, 0.0395, 0.2081, 0.0395, 0.25, 0.03538, 0.25, 0.04153, 0.2093, 0.04553, 0.4375, 0.9673, 0.4688, 0.9673, 0.4687, 0.9737, 0.4375, 0.9737, 0.4375, 0.9737, 0.4687, 0.9737, 0.4686, 0.9798, 0.4377, 0.9798, 0.4377, 0.9798, 0.4686, 0.9798, 0.4684, 0.9855, 0.4378, 0.9855, 0.4378, 0.9855, 0.4684, 0.9855, 0.4681, 1.0, 0.4381, 1.0, 0.159, 0.02801, 0.2023, 0.01487, 0.2059, 0.02835, 0.1635, 0.04121, 0.1635, 0.04121, 0.2059, 0.02835, 0.207, 0.0337, 0.1656, 0.04625, 0.1656, 0.04625, 0.207, 0.0337, 0.2081, 0.0395, 0.1679, 0.05171, 0.1679, 0.05171, 0.2081, 0.0395, 0.2093, 0.04553, 0.1702, 0.0574, 0.4062, 0.9673, 0.4375, 0.9673, 0.4375, 0.9737, 0.4063, 0.9737, 0.4063, 0.9737, 0.4375, 0.9737, 0.4373, 0.9798, 0.4064, 0.9798, 0.4064, 0.9798, 0.4373, 0.9798, 0.4372, 0.9855, 0.4066, 0.9855, 0.4066, 0.9855, 0.4372, 0.9855, 0.4369, 1.0, 0.4069, 1.0, 0.1175, 0.05002, 0.1574, 0.0287, 0.1635, 0.04121, 0.1244, 0.0621, 0.1244, 0.0621, 0.1635, 0.04121, 0.1656, 0.04625, 0.1275, 0.06663, 0.1275, 0.06663, 0.1656, 0.04625, 0.1679, 0.05171, 0.1308, 0.07155, 0.1308, 0.07155, 0.1679, 0.05171, 0.1702, 0.0574, 0.1342, 0.07666, 0.375, 0.9673, 0.4062, 0.9673, 0.4062, 0.9737, 0.375, 0.9737, 0.375, 0.9737, 0.4062, 0.9737, 0.4061, 0.9798, 0.3752, 0.9798, 0.3752, 0.9798, 0.4061, 0.9798, 0.4059, 0.9855, 0.3753, 0.9855, 0.3753, 0.9855, 0.4059, 0.9855, 0.4056, 1.0, 0.3756, 1.0, 0.08099, 0.07972, 0.116, 0.05102, 0.1244, 0.0621, 0.0902, 0.0902, 0.0902, 0.0902, 0.1244, 0.0621, 0.1275, 0.06663, 0.09406, 0.09406, 0.09406, 0.09406, 0.1275, 0.06663, 0.1308, 0.07155, 0.09824, 0.09824, 0.09824, 0.09824, 0.1308, 0.07155, 0.1342, 0.07666, 0.1026, 0.1026, 0.3438, 0.9673, 0.375, 0.9673, 0.375, 0.9737, 0.3438, 0.9737, 0.3438, 0.9737, 0.375, 0.9737, 0.3748, 0.9798, 0.3439, 0.9798, 0.3439, 0.9798, 0.3748, 0.9798, 0.3747, 0.9855, 0.3441, 0.9855, 0.3441, 0.9855, 0.3747, 0.9855, 0.3744, 1.0, 0.3444, 1.0, 0.05102, 0.116, 0.07972, 0.08099, 0.0902, 0.0902, 0.0621, 0.1244, 0.0621, 0.1244, 0.0902, 0.0902, 0.09406, 0.09406, 0.06663, 0.1275, 0.06663, 0.1275, 0.09406, 0.09406, 0.09824, 0.09824, 0.07155, 0.1308, 0.07155, 0.1308, 0.09824, 0.09824, 0.1026, 0.1026, 0.07666, 0.1342, 0.3125, 0.9673, 0.3438, 0.9673, 0.3437, 0.9737, 0.3125, 0.9737, 0.3125, 0.9737, 0.3437, 0.9737, 0.3436, 0.9798, 0.3127, 0.9798, 0.3127, 0.9798, 0.3436, 0.9798, 0.3434, 0.9855, 0.3128, 0.9855, 0.3128, 0.9855, 0.3434, 0.9855, 0.3431, 1.0, 0.3131, 1.0, 0.0287, 0.1574, 0.05002, 0.1175, 0.0621, 0.1244, 0.04121, 0.1635, 0.04121, 0.1635, 0.0621, 0.1244, 0.06663, 0.1275, 0.04625, 0.1656, 0.04625, 0.1656, 0.06663, 0.1275, 0.07155, 0.1308, 0.05171, 0.1679, 0.05171, 0.1679, 0.07155, 0.1308, 0.07666, 0.1342, 0.0574, 0.1702, 0.2812, 0.9673, 0.3125, 0.9673, 0.3125, 0.9737, 0.2813, 0.9737, 0.2813, 0.9737, 0.3125, 0.9737, 0.3123, 0.9798, 0.2814, 0.9798, 0.2814, 0.9798, 0.3123, 0.9798, 0.3122, 0.9855, 0.2816, 0.9855, 0.2816, 0.9855, 0.3122, 0.9855, 0.3119, 1.0, 0.2819, 1.0, 0.01487, 0.2023, 0.02801, 0.159, 0.04121, 0.1635, 0.02835, 0.2059, 0.02835, 0.2059, 0.04121, 0.1635, 0.04625, 0.1656, 0.0337, 0.207, 0.0337, 0.207, 0.04625, 0.1656, 0.05171, 0.1679, 0.0395, 0.2081, 0.0395, 0.2081, 0.05171, 0.1679, 0.0574, 0.1702, 0.04553, 0.2093, 0.25, 0.9673, 0.2812, 0.9673, 0.2812, 0.9737, 0.25, 0.9737, 0.25, 0.9737, 0.2812, 0.9737, 0.2811, 0.9798, 0.2502, 0.9798, 0.2502, 0.9798, 0.2811, 0.9798, 0.2809, 0.9855, 0.2503, 0.9855, 0.2503, 0.9855, 0.2809, 0.9855, 0.2806, 1.0, 0.2506, 1.0, 0.01009, 0.2491, 0.01452, 0.2041, 0.02835, 0.2059, 0.02401, 0.25, 0.02401, 0.25, 0.02835, 0.2059, 0.0337, 0.207, 0.02946, 0.25, 0.02946, 0.25, 0.0337, 0.207, 0.0395, 0.2081, 0.03538, 0.25, 0.03538, 0.25, 0.0395, 0.2081, 0.04553, 0.2093, 0.04153, 0.25, 0.2188, 0.9673, 0.25, 0.9673, 0.25, 0.9737, 0.2188, 0.9737, 0.2188, 0.9737, 0.25, 0.9737, 0.2498, 0.9798, 0.2189, 0.9798, 0.2189, 0.9798, 0.2498, 0.9798, 0.2497, 0.9855, 0.2191, 0.9855, 0.2191, 0.9855, 0.2497, 0.9855, 0.2494, 1.0, 0.2194, 1.0, 0.01452, 0.2959, 0.01009, 0.2509, 0.02401, 0.25, 0.02835, 0.2941, 0.02835, 0.2941, 0.02401, 0.25, 0.02946, 0.25, 0.0337, 0.293, 0.0337, 0.293, 0.02946, 0.25, 0.03538, 0.25, 0.0395, 0.2919, 0.0395, 0.2919, 0.03538, 0.25, 0.04153, 0.25, 0.04553, 0.2907, 0.1875, 0.9673, 0.2188, 0.9673, 0.2187, 0.9737, 0.1875, 0.9737, 0.1875, 0.9737, 0.2187, 0.9737, 0.2186, 0.9798, 0.1877, 0.9798, 0.1877, 0.9798, 0.2186, 0.9798, 0.2184, 0.9855, 0.1878, 0.9855, 0.1878, 0.9855, 0.2184, 0.9855, 0.2181, 1.0, 0.1881, 1.0, 0.02801, 0.341, 0.01487, 0.2977, 0.02835, 0.2941, 0.04121, 0.3365, 0.04121, 0.3365, 0.02835, 0.2941, 0.0337, 0.293, 0.04625, 0.3344, 0.04625, 0.3344, 0.0337, 0.293, 0.0395, 0.2919, 0.05171, 0.3321, 0.05171, 0.3321, 0.0395, 0.2919, 0.04553, 0.2907, 0.0574, 0.3298, 0.1562, 0.9673, 0.1875, 0.9673, 0.1875, 0.9737, 0.1563, 0.9737, 0.1563, 0.9737, 0.1875, 0.9737, 0.1873, 0.9798, 0.1564, 0.9798, 0.1564, 0.9798, 0.1873, 0.9798, 0.1872, 0.9855, 0.1566, 0.9855, 0.1566, 0.9855, 0.1872, 0.9855, 0.1869, 1.0, 0.1569, 1.0, 0.05002, 0.3825, 0.0287, 0.3426, 0.04121, 0.3365, 0.0621, 0.3756, 0.0621, 0.3756, 0.04121, 0.3365, 0.04625, 0.3344, 0.06663, 0.3725, 0.06663, 0.3725, 0.04625, 0.3344, 0.05171, 0.3321, 0.07155, 0.3692, 0.07155, 0.3692, 0.05171, 0.3321, 0.0574, 0.3298, 0.07666, 0.3658, 0.125, 0.9673, 0.1562, 0.9673, 0.1562, 0.9737, 0.125, 0.9737, 0.125, 0.9737, 0.1562, 0.9737, 0.1561, 0.9798, 0.1252, 0.9798, 0.1252, 0.9798, 0.1561, 0.9798, 0.1559, 0.9855, 0.1253, 0.9855, 0.1253, 0.9855, 0.1559, 0.9855, 0.1556, 1.0, 0.1256, 1.0, 0.07972, 0.419, 0.05102, 0.384, 0.0621, 0.3756, 0.0902, 0.4098, 0.0902, 0.4098, 0.0621, 0.3756, 0.06663, 0.3725, 0.09406, 0.4059, 0.09406, 0.4059, 0.06663, 0.3725, 0.07155, 0.3692, 0.09824, 0.4018, 0.09824, 0.4018, 0.07155, 0.3692, 0.07666, 0.3658, 0.1026, 0.3974, 0.09375, 0.9673, 0.125, 0.9673, 0.125, 0.9737, 0.09379, 0.9737, 0.09379, 0.9737, 0.125, 0.9737, 0.1248, 0.9798, 0.09391, 0.9798, 0.09391, 0.9798, 0.1248, 0.9798, 0.1247, 0.9855, 0.0941, 0.9855, 0.0941, 0.9855, 0.1247, 0.9855, 0.1244, 1.0, 0.09435, 1.0, 0.116, 0.449, 0.08099, 0.4203, 0.0902, 0.4098, 0.1244, 0.4379, 0.1244, 0.4379, 0.0902, 0.4098, 0.09406, 0.4059, 0.1275, 0.4334, 0.1275, 0.4334, 0.09406, 0.4059, 0.09824, 0.4018, 0.1308, 0.4285, 0.1308, 0.4285, 0.09824, 0.4018, 0.1026, 0.3974, 0.1342, 0.4233, 0.0625, 0.9673, 0.09375, 0.9673, 0.09371, 0.9737, 0.06254, 0.9737, 0.06254, 0.9737, 0.09371, 0.9737, 0.09359, 0.9798, 0.06266, 0.9798, 0.06266, 0.9798, 0.09359, 0.9798, 0.0934, 0.9855, 0.06285, 0.9855, 0.06285, 0.9855, 0.0934, 0.9855, 0.09315, 1.0, 0.0631, 1.0, 0.1574, 0.4713, 0.1175, 0.45, 0.1244, 0.4379, 0.1635, 0.4588, 0.1635, 0.4588, 0.1244, 0.4379, 0.1275, 0.4334, 0.1656, 0.4538, 0.1656, 0.4538, 0.1275, 0.4334, 0.1308, 0.4285, 0.1679, 0.4483, 0.1679, 0.4483, 0.1308, 0.4285, 0.1342, 0.4233, 0.1702, 0.4426, 0.03125, 0.9673, 0.0625, 0.9673, 0.06246, 0.9737, 0.03129, 0.9737, 0.03129, 0.9737, 0.06246, 0.9737, 0.06234, 0.9798, 0.03141, 0.9798, 0.03141, 0.9798, 0.06234, 0.9798, 0.06215, 0.9855, 0.0316, 0.9855, 0.0316, 0.9855, 0.06215, 0.9855, 0.0619, 1.0, 0.03185, 1.0, 0.2023, 0.4851, 0.159, 0.472, 0.1635, 0.4588, 0.2059, 0.4716, 0.2059, 0.4716, 0.1635, 0.4588, 0.1656, 0.4538, 0.207, 0.4663, 0.207, 0.4663, 0.1656, 0.4538, 0.1679, 0.4483, 0.2081, 0.4605, 0.2081, 0.4605, 0.1679, 0.4483, 0.1702, 0.4426, 0.2093, 0.4545, 0.0, 0.9673, 0.03125, 0.9673, 0.03121, 0.9737, 3.944e-05, 0.9737, 3.944e-05, 0.9737, 0.03121, 0.9737, 0.03109, 0.9798, 0.0001562, 0.9798, 0.0001562, 0.9798, 0.03109, 0.9798, 0.0309, 0.9855, 0.0003459, 0.9855, 0.0003459, 0.9855, 0.0309, 0.9855, 0.03065, 1.0, 0.0006012, 1.0, 0.2491, 0.4899, 0.2041, 0.4855, 0.2059, 0.4716, 0.25, 0.476, 0.25, 0.476, 0.2059, 0.4716, 0.207, 0.4663, 0.25, 0.4705, 0.25, 0.4705, 0.207, 0.4663, 0.2081, 0.4605, 0.25, 0.4646, 0.25, 0.4646, 0.2081, 0.4605, 0.2093, 0.4545, 0.25, 0.4585, 0.2907, 0.4545, 0.25, 0.4585, 0.2093, 0.4545, 0.1702, 0.4426, 0.1342, 0.4233, 0.1026, 0.3974, 0.07666, 0.3658, 0.0574, 0.3298, 0.04553, 0.2907, 0.04153, 0.25, 0.04553, 0.2093, 0.0574, 0.1702, 0.07666, 0.1342, 0.1026, 0.1026, 0.1342, 0.07666, 0.1702, 0.0574, 0.2093, 0.04553, 0.25, 0.04153, 0.2907, 0.04553, 0.3298, 0.0574, 0.3658, 0.07666, 0.3974, 0.1026, 0.4233, 0.1342, 0.4426, 0.1702, 0.4545, 0.2093, 0.4585, 0.25, 0.4545, 0.2907, 0.4426, 0.3298, 0.4233, 0.3658, 0.3974, 0.3974, 0.3658, 0.4233, 0.3298, 0.4426, 0.9688, 0.7337, 0.9688, 0.9635, 0.9375, 0.9635, 0.9375, 0.7337, 1.0, 0.7337, 1.0, 0.9635, 0.9688, 0.9635, 0.9688, 0.7337, 0.0625, 0.7337, 0.0625, 0.9635, 0.03125, 0.9635, 0.03125, 0.7337, 0.09375, 0.7337, 0.09375, 0.9635, 0.0625, 0.9635, 0.0625, 0.7337, 0.125, 0.7337, 0.125, 0.9635, 0.09375, 0.9635, 0.09375, 0.7337, 0.1562, 0.7337, 0.1562, 0.9635, 0.125, 0.9635, 0.125, 0.7337, 0.1875, 0.7337, 0.1875, 0.9635, 0.1562, 0.9635, 0.1562, 0.7337, 0.2188, 0.7337, 0.2188, 0.9635, 0.1875, 0.9635, 0.1875, 0.7337, 0.25, 0.7337, 0.25, 0.9635, 0.2188, 0.9635, 0.2188, 0.7337, 0.2812, 0.7337, 0.2812, 0.9635, 0.25, 0.9635, 0.25, 0.7337, 0.3125, 0.7337, 0.3125, 0.9635, 0.2812, 0.9635, 0.2812, 0.7337, 0.3438, 0.7337, 0.3438, 0.9635, 0.3125, 0.9635, 0.3125, 0.7337, 0.375, 0.7337, 0.375, 0.9635, 0.3438, 0.9635, 0.3438, 0.7337, 0.4062, 0.7337, 0.4062, 0.9635, 0.375, 0.9635, 0.375, 0.7337, 0.4375, 0.7337, 0.4375, 0.9635, 0.4062, 0.9635, 0.4062, 0.7337, 0.4688, 0.7337, 0.4688, 0.9635, 0.4375, 0.9635, 0.4375, 0.7337, 0.5, 0.7337, 0.5, 0.9635, 0.4688, 0.9635, 0.4688, 0.7337, 0.5312, 0.7337, 0.5312, 0.9635, 0.5, 0.9635, 0.5, 0.7337, 0.5625, 0.7337, 0.5625, 0.9635, 0.5312, 0.9635, 0.5312, 0.7337, 0.5938, 0.7337, 0.5938, 0.9635, 0.5625, 0.9635, 0.5625, 0.7337, 0.625, 0.7337, 0.625, 0.9635, 0.5938, 0.9635, 0.5938, 0.7337, 0.6562, 0.7337, 0.6562, 0.9635, 0.625, 0.9635, 0.625, 0.7337, 0.6875, 0.7337, 0.6875, 0.9635, 0.6562, 0.9635, 0.6562, 0.7337, 0.7188, 0.7337, 0.7188, 0.9635, 0.6875, 0.9635, 0.6875, 0.7337, 0.75, 0.7337, 0.75, 0.9635, 0.7188, 0.9635, 0.7188, 0.7337, 0.7812, 0.7337, 0.7812, 0.9635, 0.75, 0.9635, 0.75, 0.7337, 0.8125, 0.7337, 0.8125, 0.9635, 0.7812, 0.9635, 0.7812, 0.7337, 0.8438, 0.7337, 0.8438, 0.9635, 0.8125, 0.9635, 0.8125, 0.7337, 0.875, 0.7337, 0.875, 0.9635, 0.8438, 0.9635, 0.8438, 0.7337, 0.9062, 0.7337, 0.9062, 0.9635, 0.875, 0.9635, 0.875, 0.7337, 0.9375, 0.7337, 0.9375, 0.9635, 0.9062, 0.9635, 0.9062, 0.7337, 0.03125, 0.7337, 0.03125, 0.9635, 0.0, 0.9635, 0.0, 0.7337])
me_cylinder.materials.append(mat_metal)
me_cylinder.update()

# ---- objects
ob_light = bpy.data.objects.new('Light', light_light)
ob_camera = bpy.data.objects.new('Camera', cam_camera)
ob_cylinder = bpy.data.objects.new('Cylinder', me_cylinder)

# ---- transforms, parenting, visibility, modifiers, constraints
ob_light.location = (-25.55, 1.005, -15.53)
ob_light.rotation_euler = (0.6503, 0.05522, 1.866)
ob_light.lock_rotations_4d = False
ob_light.empty_display_type = 'ARROWS'
ob_light.color = (0.0, 0.0, 0.0, 0.0)
ob_light.lineart.crease_threshold = 0.0
ob_camera.location = (0.0, -4.271, 0.0)
ob_camera.rotation_euler = (1.571, -0.0, 0.0)
ob_camera.lock_rotations_4d = False
ob_camera.empty_display_type = 'ARROWS'
ob_camera.color = (0.0, 0.0, 0.0, 0.0)
ob_camera.display_type = 'WIRE'
ob_camera.lineart.crease_threshold = 0.0
ob_cylinder.location = (0.0, 0.0, 0.0)
ob_cylinder.rotation_euler = (-0.0, 1.571, 0.0)
_m = ob_cylinder.modifiers.new('Mirror', 'MIRROR')
_m.use_axis = (False, False, True)

# ---- collection membership
col_collection.objects.link(ob_light)
col_collection.objects.link(ob_camera)
col_collection.objects.link(ob_cylinder)

# ---- scene / render settings (as saved in the file)
scene.camera = ob_camera
scene.frame_start = 1; scene.frame_end = 250; scene.frame_set(1)
scene.render.engine = 'BLENDER_EEVEE_NEXT'
scene.cycles.sampling_pattern = 'TABULATED_SOBOL'
bpy.context.view_layer.update()
